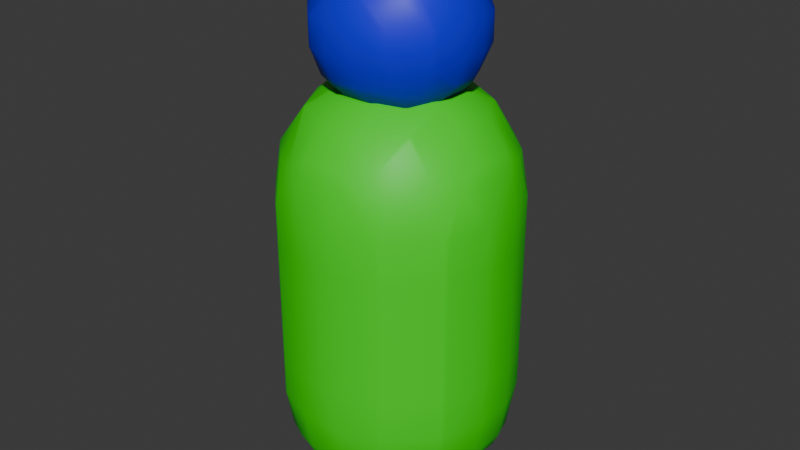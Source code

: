 # Source: worker.blend  (saved by Blender 4.0.36; exported with 4.5.12 LTS)
import bpy
from mathutils import Matrix  # noqa: F401  (used for matrix-valued properties, if any)

bpy.ops.wm.read_factory_settings(use_empty=True)
scene = bpy.context.scene
scene.name = 'Scene'

# ---- collections
col_collection = bpy.data.collections.new('Collection'); scene.collection.children.link(col_collection)

# ---- materials (node trees are filled in below, after node groups)
mat_head = bpy.data.materials.new('Head')
mat_head.use_transparent_shadow = False
mat_body = bpy.data.materials.new('Body')
mat_body.use_transparent_shadow = False

# ---- material node trees
mat_head.use_nodes = True; mat_head.node_tree.nodes.clear()
_N = mat_head.node_tree.nodes; _L = mat_head.node_tree.links
n0 = _N.new('ShaderNodeBsdfPrincipled'); n0.name = 'Principled BSDF'; n0.location = (10, 300)
n0.inputs[0].default_value = (0.00479, 0.0, 0.8005, 1.0)
n0.inputs[3].default_value = 1.45
n1 = _N.new('ShaderNodeOutputMaterial'); n1.name = 'Material Output'; n1.location = (300, 300)
_L.new(n0.outputs[0], n1.inputs[0])
n1.is_active_output = True
mat_body.use_nodes = True; mat_body.node_tree.nodes.clear()
_N = mat_body.node_tree.nodes; _L = mat_body.node_tree.links
n0 = _N.new('ShaderNodeBsdfPrincipled'); n0.name = 'Principled BSDF'; n0.location = (10, 300)
n0.inputs[0].default_value = (0.01501, 0.8002, 0.0, 1.0)
n0.inputs[3].default_value = 1.45
n1 = _N.new('ShaderNodeOutputMaterial'); n1.name = 'Material Output'; n1.location = (300, 300)
_L.new(n0.outputs[0], n1.inputs[0])
n1.is_active_output = True

# ---- world
world_world = bpy.data.worlds.new('World'); scene.world = world_world
world_world.use_nodes = True; world_world.node_tree.nodes.clear()
_N = world_world.node_tree.nodes; _L = world_world.node_tree.links
n0 = _N.new('ShaderNodeOutputWorld'); n0.name = 'World Output'; n0.location = (300, 300)
n1 = _N.new('ShaderNodeBackground'); n1.name = 'Background'; n1.location = (10, 300)
n1.inputs[0].default_value = (0.05088, 0.05088, 0.05088, 1.0)
_L.new(n1.outputs[0], n0.inputs[0])
n0.is_active_output = True
world_world.color = (0.05088, 0.05088, 0.05088)
world_world.use_sun_shadow = False
world_world.sun_shadow_jitter_overblur = 0.0

# ---- meshes
me_mesh_001 = bpy.data.meshes.new('Mesh.001')
me_mesh_001.from_pydata([(0.6, 0.6, 0.7759), (0.6, 0.7759, 0.6), (0.7759, 0.6, 0.6), (0.6, 0.9608, 0.2), (0.9608, 0.6, 0.2), (0.6, 0.9608, -0.2), (0.9608, 0.6, -0.2), (1.0, 0.5302, -0.2), (1.0, 0.5302, 0.2), (1.115, 0.2, -0.2), (1.115, 0.2, 0.2), (1.0, 0.2, -0.5302), (1.0, -0.2, -0.5302), (1.115, -0.2, -0.2), (1.0, -0.5302, -0.2), (1.0, -0.5302, 0.2), (1.115, -0.2, 0.2), (1.0, -0.2, 0.5302), (1.0, 0.2, 0.5302), (0.9608, -0.2, 0.6), (0.9608, 0.2, 0.6), (0.6, -0.2, 0.9608), (0.6, 0.2, 0.9608), (0.5302, -0.2, 1.0), (0.5302, 0.2, 1.0), (0.2, -0.2, 1.115), (0.2, 0.2, 1.115), (0.2, -0.5302, 1.0), (-0.2, -0.2, 1.115), (-0.2, -0.5302, 1.0), (-0.2, -0.6, 0.9608), (0.2, -0.6, 0.9608), (0.2, -0.9608, 0.6), (-0.2, -0.9608, 0.6), (-0.2, -1.0, 0.5302), (0.2, -1.0, 0.5302), (0.2, -1.115, 0.2), (-0.2, -1.115, 0.2), (-0.2, -1.115, -0.2), (0.2, -1.115, -0.2), (-0.2, -1.0, -0.5302), (0.2, -1.0, -0.5302), (0.2, -0.9608, -0.6), (-0.2, -0.9608, -0.6), (-0.2, -0.6, -0.9608), (0.2, -0.6, -0.9608), (0.2, -0.5302, -1.0), (-0.2, -0.5302, -1.0), (-0.2, -0.2, -1.115), (0.2, -0.2, -1.115), (0.2, 0.2, -1.115), (-0.2, 0.2, -1.115), (0.2, 0.5302, -1.0), (-0.2, 0.5302, -1.0), (-0.2, 0.6, -0.9608), (0.2, 0.6, -0.9608), (0.2, 0.9608, -0.6), (-0.2, 0.9608, -0.6), (-0.2, 1.0, -0.5302), (0.2, 1.0, -0.5302), (0.2, 1.115, -0.2), (-0.2, 1.115, -0.2), (0.2, 1.115, 0.2), (-0.2, 1.115, 0.2), (-0.2, 1.0, 0.5302), (0.2, 1.0, 0.5302), (0.2, 0.9608, 0.6), (-0.2, 0.9608, 0.6), (-0.2, 0.6, 0.9608), (0.2, 0.6, 0.9608), (0.2, 0.5302, 1.0), (-0.2, 0.5302, 1.0), (-0.2, 0.2, 1.115), (-0.5302, 0.2, 1.0), (-0.5302, -0.2, 1.0), (-0.6, -0.2, 0.9608), (-0.6, 0.2, 0.9608), (-0.9608, -0.2, 0.6), (-0.9608, 0.2, 0.6), (-1.0, -0.2, 0.5302), (-1.0, 0.2, 0.5302), (-1.0, 0.5302, 0.2), (-0.9608, 0.6, 0.2), (-0.7759, 0.6, 0.6), (-1.0, 0.5302, -0.2), (-0.9608, 0.6, -0.2), (-1.0, 0.2, -0.5302), (-0.9608, 0.2, -0.6), (-0.7759, 0.6, -0.6), (-0.6, 0.7759, -0.6), (-0.6, 0.9608, -0.2), (-0.6, 0.6, -0.7759), (-1.0, -0.2, -0.5302), (-0.9608, -0.2, -0.6), (-0.6, -0.2, -0.9608), (-0.6, 0.2, -0.9608), (-0.6, -0.6, -0.7759), (-0.7759, -0.6, -0.6), (-0.5302, -0.2, -1.0), (-0.5302, 0.2, -1.0), (-1.0, -0.5302, -0.2), (-0.9608, -0.6, -0.2), (-1.0, -0.5302, 0.2), (-0.9608, -0.6, 0.2), (-0.6, -0.9608, -0.2), (-0.6, -0.9608, 0.2), (-0.5302, -1.0, 0.2), (-0.5302, -1.0, -0.2), (-1.115, -0.2, -0.2), (-1.115, -0.2, 0.2), (-1.115, 0.2, -0.2), (-1.115, 0.2, 0.2), (-0.6, -0.7759, -0.6), (-0.6, 0.9608, 0.2), (-0.5302, 1.0, -0.2), (-0.5302, 1.0, 0.2), (-0.6, 0.7759, 0.6), (-0.6, 0.6, 0.7759), (-0.7759, -0.6, 0.6), (-0.6, -0.6, 0.7759), (-0.6, -0.7759, 0.6), (0.5302, 1.0, -0.2), (0.5302, 1.0, 0.2), (0.6, 0.6, -0.7759), (0.6, 0.7759, -0.6), (0.7759, 0.6, -0.6), (0.6, 0.2, -0.9608), (0.9608, 0.2, -0.6), (0.6, -0.2, -0.9608), (0.9608, -0.2, -0.6), (0.6, -0.6, -0.7759), (0.7759, -0.6, -0.6), (0.6, -0.7759, -0.6), (0.6, -0.9608, -0.2), (0.9608, -0.6, -0.2), (0.6, -0.9608, 0.2), (0.9608, -0.6, 0.2), (0.6, -0.7759, 0.6), (0.7759, -0.6, 0.6), (0.6, -0.6, 0.7759), (0.5302, -1.0, -0.2), (0.5302, -1.0, 0.2), (0.5302, 0.2, -1.0), (0.5302, -0.2, -1.0), (1.402, 0.8571, -4.461), (0.8571, 1.402, -4.461), (0.8571, 1.402, -5.033), (1.402, 0.8571, -5.033), (0.8095, 1.429, -4.461), (0.8095, 1.429, -5.033), (0.2857, 1.619, -4.461), (0.2857, 1.619, -5.033), (-0.2857, 1.619, -4.461), (-0.2857, 1.619, -5.033), (-0.8095, 1.429, -4.461), (-0.8095, 1.429, -5.033), (-0.5751, 1.429, -5.604), (-0.2857, 1.514, -5.604), (-0.8571, 1.402, -5.033), (-0.8571, 1.28, -5.604), (-1.402, 0.8571, -5.033), (-1.28, 0.8571, -5.604), (-1.429, 0.8095, -5.033), (-1.429, 0.5751, -5.604), (-1.619, 0.2857, -5.033), (-1.514, 0.2857, -5.604), (-1.619, -0.2857, -5.033), (-1.514, -0.2857, -5.604), (-1.429, -0.8095, -5.033), (-1.429, -0.5751, -5.604), (-1.402, -0.8571, -5.033), (-1.28, -0.8571, -5.604), (-0.8571, -0.8571, -6.141), (-0.8571, -0.8095, -6.176), (-1.145, -0.2857, -6.176), (-1.429, -0.2857, -5.79), (-0.8095, -0.8571, -6.176), (-0.5751, -1.429, -5.604), (-0.2857, -1.429, -5.79), (-0.2857, -1.145, -6.176), (-0.8571, -1.28, -5.604), (0.2857, -1.429, -5.79), (0.2857, -1.145, -6.176), (0.5751, -1.429, -5.604), (0.8571, -1.28, -5.604), (0.8571, -0.8571, -6.141), (0.8095, -0.8571, -6.176), (1.28, -0.8571, -5.604), (1.429, -0.5751, -5.604), (1.429, -0.2857, -5.79), (1.145, -0.2857, -6.176), (0.8571, -0.8095, -6.176), (1.514, -0.2857, -5.604), (1.514, 0.2857, -5.604), (1.429, 0.2857, -5.79), (1.429, 0.5751, -5.604), (1.28, 0.8571, -5.604), (0.8571, 0.8571, -6.141), (0.8571, 0.8095, -6.176), (1.145, 0.2857, -6.176), (0.8095, 0.8571, -6.176), (0.5751, 1.429, -5.604), (0.2857, 1.429, -5.79), (0.2857, 1.145, -6.176), (0.8571, 1.28, -5.604), (-0.2857, 1.145, -6.176), (-0.2857, 1.429, -5.79), (0.2857, 1.514, -5.604), (-0.2857, 0.8571, -6.405), (0.2857, 0.8571, -6.405), (-0.8095, 0.8571, -6.176), (-0.8571, 0.8095, -6.176), (-0.8571, 0.2857, -6.405), (-0.2857, 0.2857, -6.626), (-1.145, 0.2857, -6.176), (-0.8571, -0.2857, -6.405), (-0.2857, -0.2857, -6.626), (0.2857, -0.2857, -6.626), (0.2857, 0.2857, -6.626), (0.8571, -0.2857, -6.405), (0.8571, 0.2857, -6.405), (0.2857, -0.8571, -6.405), (-0.2857, -0.8571, -6.405), (-0.8571, 0.8571, -6.141), (1.429, 0.8095, -5.033), (1.619, -0.2857, -5.033), (1.619, 0.2857, -5.033), (1.619, -0.2857, -4.461), (1.619, 0.2857, -4.461), (1.429, 0.8095, -4.461), (1.429, -0.8095, -5.033), (1.429, -0.8095, -4.461), (1.619, -0.2857, -3.89), (1.429, -0.8095, -3.89), (1.619, -0.2857, -3.318), (1.429, -0.8095, -3.318), (1.402, -0.8571, -3.318), (1.402, -0.8571, -3.89), (0.8571, -1.402, -3.89), (0.8571, -1.402, -3.318), (0.8095, -1.429, -3.318), (0.8095, -1.429, -3.89), (0.2857, -1.619, -3.89), (0.2857, -1.619, -3.318), (-0.2857, -1.619, -3.318), (-0.2857, -1.619, -3.89), (-0.8095, -1.429, -3.318), (-0.8095, -1.429, -3.89), (-0.8571, -1.402, -3.89), (-0.8571, -1.402, -3.318), (-1.402, -0.8571, -3.318), (-1.402, -0.8571, -3.89), (-1.429, -0.8095, -3.89), (-1.429, -0.8095, -3.318), (-1.619, -0.2857, -3.318), (-1.619, -0.2857, -3.89), (-1.619, 0.2857, -3.89), (-1.619, 0.2857, -3.318), (-1.429, 0.8095, -3.89), (-1.429, 0.8095, -3.318), (-1.402, 0.8571, -3.318), (-1.402, 0.8571, -3.89), (-0.8571, 1.402, -3.89), (-0.8571, 1.402, -3.318), (-0.8095, 1.429, -3.318), (-0.8095, 1.429, -3.89), (-0.2857, 1.619, -3.89), (-0.2857, 1.619, -3.318), (0.2857, 1.619, -3.89), (0.2857, 1.619, -3.318), (0.8095, 1.429, -3.318), (0.8095, 1.429, -3.89), (0.8571, 1.402, -3.89), (0.8571, 1.402, -3.318), (1.402, 0.8571, -3.318), (1.402, 0.8571, -3.89), (1.429, 0.8095, -3.89), (1.429, 0.8095, -3.318), (1.619, 0.2857, -3.318), (1.619, 0.2857, -3.89), (1.619, 0.2857, -2.747), (1.429, 0.8095, -2.747), (1.619, -0.2857, -2.747), (1.619, -0.2857, -2.176), (1.619, 0.2857, -2.176), (1.429, -0.8095, -2.747), (1.429, -0.8095, -2.176), (1.402, -0.8571, -2.176), (1.402, -0.8571, -2.747), (0.8571, -1.402, -2.747), (0.8571, -1.402, -2.176), (0.8095, -1.429, -2.176), (0.8095, -1.429, -2.747), (0.2857, -1.619, -2.747), (0.2857, -1.619, -2.176), (-0.2857, -1.619, -2.176), (-0.2857, -1.619, -2.747), (-0.8095, -1.429, -2.176), (-0.8095, -1.429, -2.747), (-0.8571, -1.402, -2.747), (-0.8571, -1.402, -2.176), (-0.5751, -1.429, -1.604), (-0.8571, -1.28, -1.604), (-1.28, -0.8571, -1.604), (-1.402, -0.8571, -2.176), (-1.429, -0.8095, -2.176), (-1.429, -0.5751, -1.604), (-1.514, -0.2857, -1.604), (-1.619, -0.2857, -2.176), (-1.619, 0.2857, -2.176), (-1.514, 0.2857, -1.604), (-1.619, -0.2857, -2.747), (-1.619, 0.2857, -2.747), (-1.429, 0.8095, -2.747), (-1.429, 0.8095, -2.176), (-1.402, 0.8571, -2.176), (-1.402, 0.8571, -2.747), (-0.8571, 1.402, -2.747), (-0.8571, 1.402, -2.176), (-0.8095, 1.429, -2.176), (-0.8095, 1.429, -2.747), (-0.2857, 1.619, -2.747), (-0.2857, 1.619, -2.176), (0.2857, 1.619, -2.747), (0.2857, 1.619, -2.176), (-0.2857, 1.514, -1.604), (0.2857, 1.514, -1.604), (0.5751, 1.429, -1.604), (0.8095, 1.429, -2.176), (0.8571, 1.402, -2.176), (0.8571, 1.28, -1.604), (1.28, 0.8571, -1.604), (1.402, 0.8571, -2.176), (1.429, 0.8095, -2.176), (1.429, 0.5751, -1.604), (1.514, 0.2857, -1.604), (1.429, 0.2857, -1.418), (1.514, -0.2857, -1.604), (1.429, -0.2857, -1.418), (1.145, -0.2857, -1.033), (1.145, 0.2857, -1.033), (1.429, -0.5751, -1.604), (1.28, -0.8571, -1.604), (0.8571, -0.8571, -1.067), (0.8571, -0.8095, -1.033), (0.8095, -0.8571, -1.033), (0.8571, -1.28, -1.604), (0.5751, -1.429, -1.604), (0.2857, -1.429, -1.418), (0.2857, -1.145, -1.033), (-0.2857, -1.145, -1.033), (-0.2857, -1.429, -1.418), (-0.2857, -1.514, -1.604), (0.2857, -1.514, -1.604), (-0.2857, -0.8571, -0.8031), (0.2857, -0.8571, -0.8031), (-0.8095, -0.8571, -1.033), (-0.8571, -0.8095, -1.033), (-0.8571, -0.2857, -0.8031), (-0.2857, -0.2857, -0.5826), (-1.145, -0.2857, -1.033), (-1.145, 0.2857, -1.033), (-0.8571, 0.2857, -0.8031), (-0.8571, 0.8095, -1.033), (-0.8095, 0.8571, -1.033), (-0.2857, 0.8571, -0.8031), (-0.2857, 0.2857, -0.5826), (0.2857, 0.8571, -0.8031), (0.2857, 0.2857, -0.5826), (-0.2857, 1.145, -1.033), (0.2857, 1.145, -1.033), (0.8095, 0.8571, -1.033), (-0.2857, 1.429, -1.418), (0.2857, 1.429, -1.418), (-0.8571, 0.8571, -1.067), (-0.8571, 1.28, -1.604), (-0.5751, 1.429, -1.604), (-1.28, 0.8571, -1.604), (0.2857, -0.2857, -0.5826), (0.8571, 0.2857, -0.8031), (0.8571, -0.2857, -0.8031), (-1.429, 0.2857, -1.418), (-1.429, 0.5751, -1.604), (-1.429, -0.2857, -1.418), (-0.8571, -0.8571, -1.067), (0.8571, 0.8095, -1.033), (1.402, 0.8571, -2.747), (0.8571, 0.8571, -1.067), (0.8571, 1.402, -2.747), (0.8095, 1.429, -2.747), (-1.429, -0.8095, -2.747), (-1.402, -0.8571, -2.747), (-1.402, 0.8571, -4.461), (-0.8571, 1.402, -4.461), (-1.429, 0.8095, -4.461), (-1.619, -0.2857, -4.461), (-1.619, 0.2857, -4.461), (-1.429, -0.8095, -4.461), (-1.402, -0.8571, -4.461), (-0.8095, -1.429, -4.461), (-0.8571, -1.402, -4.461), (-0.8095, -1.429, -5.033), (-0.8571, -1.402, -5.033), (-0.2857, -1.619, -4.461), (-0.2857, -1.619, -5.033), (0.2857, -1.619, -4.461), (0.2857, -1.619, -5.033), (0.8095, -1.429, -4.461), (0.8095, -1.429, -5.033), (0.8571, -1.402, -4.461), (0.8571, -1.402, -5.033), (1.402, -0.8571, -4.461), (1.402, -0.8571, -5.033), (0.2857, -1.514, -5.604), (-0.2857, -1.514, -5.604), (-1.429, 0.2857, -5.79)], [], [(2, 1, 0), (1, 2, 4, 3), (3, 4, 6, 5), (6, 4, 8, 7), (8, 10, 9, 7), (7, 9, 11), (11, 9, 13, 12), (13, 14, 12), (13, 16, 15, 14), (15, 16, 17), (16, 10, 18, 17), (18, 20, 19, 17), (19, 20, 22, 21), (22, 24, 23, 21), (23, 24, 26, 25), (27, 23, 25), (29, 27, 25, 28), (31, 27, 29, 30), (33, 32, 31, 30), (35, 32, 33, 34), (37, 36, 35, 34), (39, 36, 37, 38), (41, 39, 38, 40), (43, 42, 41, 40), (45, 42, 43, 44), (47, 46, 45, 44), (49, 46, 47, 48), (51, 50, 49, 48), (53, 52, 50, 51), (55, 52, 53, 54), (57, 56, 55, 54), (59, 56, 57, 58), (61, 60, 59, 58), (63, 62, 60, 61), (65, 62, 63, 64), (67, 66, 65, 64), (69, 66, 67, 68), (71, 70, 69, 68), (26, 70, 71, 72), (71, 73, 72), (72, 73, 74, 28), (74, 73, 76, 75), (76, 78, 77, 75), (77, 78, 80, 79), (83, 82, 81, 80), (78, 83, 80), (81, 82, 85, 84), (85, 88, 87, 86), (84, 85, 86), (88, 85, 90, 89), (88, 89, 91), (86, 87, 93, 92), (93, 87, 95, 94), (97, 93, 94, 96), (95, 99, 98, 94), (97, 101, 100, 92), (93, 97, 92), (101, 103, 102, 100), (105, 103, 101, 104), (107, 106, 105, 104), (102, 109, 108, 100), (109, 102, 79), (109, 111, 110, 108), (104, 101, 97, 112), (100, 108, 92), (108, 110, 86, 92), (110, 84, 86), (85, 82, 113, 90), (113, 115, 114, 90), (110, 111, 81, 84), (82, 83, 116, 113), (116, 83, 117), (103, 118, 77, 79), (102, 103, 79), (80, 111, 109, 79), (117, 83, 78, 76), (75, 77, 118, 119), (118, 120, 119), (63, 115, 64), (62, 122, 121, 60), (114, 115, 63, 61), (60, 121, 59), (114, 61, 58), (56, 124, 123, 55), (124, 125, 123), (123, 125, 127, 126), (126, 127, 129, 128), (128, 129, 131, 130), (131, 132, 130), (131, 134, 133, 132), (134, 136, 135, 133), (136, 138, 137, 135), (137, 138, 139), (135, 141, 140, 133), (143, 142, 126, 128), (89, 57, 54, 91), (126, 142, 52, 55), (123, 126, 55), (54, 53, 99, 95), (91, 54, 95), (99, 53, 51), (50, 142, 143, 49), (98, 99, 51, 48), (143, 46, 49), (47, 98, 48), (143, 128, 130, 45), (46, 143, 45), (98, 47, 44, 96), (94, 98, 96), (44, 43, 112, 96), (132, 133, 140, 41), (42, 132, 41), (40, 107, 104, 112), (43, 40, 112), (140, 39, 41), (38, 107, 40), (140, 141, 36, 39), (37, 106, 107, 38), (106, 37, 34), (135, 137, 32, 35), (141, 135, 35), (34, 33, 120, 105), (106, 34, 105), (32, 137, 139, 31), (120, 33, 30, 119), (74, 29, 28), (25, 26, 72, 28), (24, 22, 0, 69), (70, 24, 69), (15, 136, 134, 14), (129, 127, 11, 12), (9, 10, 16, 13), (121, 122, 3, 5), (4, 2, 20, 18), (8, 4, 18), (1, 3, 122, 65), (66, 1, 65), (5, 6, 125, 124), (20, 2, 0, 22), (10, 8, 18), (125, 6, 7, 11), (127, 125, 11), (138, 19, 21, 139), (138, 136, 15, 17), (19, 138, 17), (134, 131, 129, 12), (14, 134, 12), (0, 1, 66, 69), (122, 62, 65), (5, 124, 56, 59), (121, 5, 59), (24, 70, 26), (52, 142, 50), (21, 23, 27, 31), (139, 21, 31), (36, 141, 35), (130, 132, 42, 45), (68, 67, 116, 117), (67, 64, 115, 113), (116, 67, 113), (114, 58, 57, 89), (90, 114, 89), (71, 68, 117, 76), (73, 71, 76), (81, 111, 80), (87, 88, 91, 95), (29, 74, 75, 119), (30, 29, 119), (120, 118, 103, 105), (112, 97, 96), (147, 146, 145, 144), (145, 146, 149, 148), (149, 151, 150, 148), (150, 151, 153, 152), (152, 153, 155, 154), (153, 157, 156, 155), (156, 159, 158, 155), (158, 159, 161, 160), (161, 163, 162, 160), (162, 163, 165, 164), (164, 165, 167, 166), (167, 169, 168, 166), (168, 169, 171, 170), (174, 173, 172, 171), (169, 175, 174, 171), (172, 173, 176), (176, 179, 178, 177), (180, 172, 176, 177), (182, 181, 178, 179), (186, 185, 184, 183), (181, 182, 186, 183), (184, 185, 187), (190, 189, 188, 187), (185, 191, 190, 187), (188, 189, 192), (189, 194, 193, 192), (194, 195, 193), (199, 198, 197, 196), (195, 194, 199, 196), (197, 198, 200), (200, 203, 202, 201), (204, 197, 200, 201), (206, 202, 203, 205), (207, 202, 206, 157), (203, 209, 208, 205), (205, 208, 210), (213, 212, 211, 210), (208, 213, 210), (211, 212, 214), (214, 212, 215, 174), (212, 213, 216, 215), (213, 218, 217, 216), (218, 220, 219, 217), (219, 220, 199, 190), (217, 219, 191, 186), (221, 217, 186), (216, 217, 221, 222), (211, 223, 210), (208, 209, 218, 213), (202, 207, 201), (209, 203, 200), (197, 204, 196), (220, 198, 199), (224, 195, 196, 147), (192, 193, 226, 225), (225, 226, 228, 227), (226, 224, 229, 228), (231, 230, 225, 227), (233, 231, 227, 232), (235, 233, 232, 234), (237, 233, 235, 236), (239, 238, 237, 236), (241, 238, 239, 240), (243, 242, 241, 240), (245, 242, 243, 244), (247, 245, 244, 246), (249, 248, 247, 246), (251, 248, 249, 250), (253, 252, 251, 250), (255, 252, 253, 254), (257, 256, 255, 254), (259, 258, 256, 257), (261, 258, 259, 260), (263, 262, 261, 260), (265, 262, 263, 264), (267, 266, 265, 264), (269, 268, 266, 267), (271, 268, 269, 270), (273, 272, 271, 270), (275, 272, 273, 274), (277, 276, 275, 274), (279, 276, 277, 278), (278, 277, 281, 280), (234, 278, 280, 282), (282, 280, 284, 283), (286, 285, 282, 283), (288, 285, 286, 287), (290, 289, 288, 287), (292, 289, 290, 291), (294, 293, 292, 291), (296, 293, 294, 295), (298, 296, 295, 297), (300, 299, 298, 297), (302, 300, 297, 301), (304, 300, 302, 303), (306, 305, 304, 303), (308, 305, 306, 307), (310, 309, 308, 307), (309, 312, 311, 308), (314, 313, 312, 309), (316, 313, 314, 315), (318, 317, 316, 315), (320, 317, 318, 319), (322, 321, 320, 319), (324, 323, 321, 322), (326, 324, 322, 325), (328, 324, 326, 327), (330, 329, 328, 327), (332, 329, 330, 331), (334, 333, 332, 331), (284, 333, 334, 335), (334, 336, 335), (335, 336, 338, 337), (338, 336, 340, 339), (342, 341, 338, 339), (344, 343, 342, 339), (343, 344, 345), (347, 346, 343, 345), (349, 348, 347, 345), (351, 348, 349, 350), (353, 348, 351, 352), (352, 351, 301), (349, 355, 354, 350), (350, 354, 356), (359, 358, 357, 356), (354, 359, 356), (357, 358, 360), (358, 362, 361, 360), (362, 363, 361), (362, 366, 365, 364), (363, 362, 364), (368, 367, 365, 366), (365, 367, 370, 369), (370, 367, 371), (370, 373, 372, 369), (376, 375, 374, 364), (369, 372, 376, 364), (374, 375, 377), (372, 325, 376), (378, 368, 366, 359), (380, 379, 368, 378), (365, 369, 364), (374, 363, 364), (377, 382, 381, 361), (363, 374, 377, 361), (381, 382, 310), (361, 381, 383, 360), (359, 366, 362, 358), (357, 384, 356), (355, 378, 359, 354), (348, 353, 347), (355, 349, 345), (380, 378, 355, 345), (344, 380, 345), (343, 346, 342), (380, 344, 339), (340, 379, 380, 339), (385, 379, 340), (338, 341, 337), (333, 281, 386, 332), (331, 387, 385, 340), (336, 334, 331, 340), (385, 387, 371), (386, 388, 329, 332), (330, 387, 331), (329, 388, 389, 328), (327, 373, 370, 371), (387, 330, 327, 371), (326, 373, 327), (372, 373, 326, 325), (325, 322, 319, 376), (319, 318, 375, 376), (375, 318, 315, 377), (315, 314, 382, 377), (383, 381, 310, 307), (311, 390, 305, 308), (306, 383, 307), (305, 390, 391, 304), (303, 384, 357, 360), (383, 306, 303, 360), (302, 384, 303), (301, 351, 350, 356), (384, 302, 301, 356), (297, 295, 352, 301), (295, 294, 353, 352), (291, 290, 346, 347), (346, 290, 287, 342), (287, 286, 341, 342), (341, 286, 283, 337), (283, 284, 335, 337), (276, 229, 144, 275), (281, 277, 274, 386), (388, 273, 270, 389), (270, 269, 323, 389), (323, 269, 267, 321), (321, 267, 264, 320), (262, 393, 392, 261), (317, 263, 260, 316), (392, 394, 258, 261), (260, 259, 313, 316), (313, 259, 257, 312), (256, 396, 395, 255), (312, 257, 254, 311), (395, 397, 252, 255), (254, 253, 390, 311), (252, 397, 398, 251), (390, 253, 250, 391), (250, 249, 299, 391), (248, 400, 399, 247), (400, 402, 401, 399), (170, 402, 400, 398), (401, 404, 403, 399), (404, 406, 405, 403), (405, 406, 408, 407), (408, 410, 409, 407), (409, 410, 412, 411), (406, 413, 183, 408), (414, 413, 406, 404), (177, 414, 404, 401), (299, 249, 246, 298), (399, 403, 245, 247), (246, 244, 296, 298), (403, 405, 242, 245), (244, 243, 293, 296), (293, 243, 240, 292), (407, 409, 238, 241), (240, 239, 289, 292), (238, 409, 411, 237), (289, 239, 236, 288), (232, 279, 278, 234), (285, 235, 234, 282), (227, 228, 279, 232), (230, 188, 192, 225), (199, 194, 189, 190), (191, 219, 190), (187, 188, 230, 412), (410, 184, 187, 412), (191, 185, 186), (182, 221, 186), (183, 184, 410, 408), (178, 181, 413, 414), (222, 221, 182, 179), (178, 414, 177), (222, 179, 176), (402, 180, 177, 401), (215, 216, 222, 176), (173, 215, 176), (175, 415, 214, 174), (172, 180, 171), (215, 173, 174), (397, 168, 170, 398), (175, 169, 167), (166, 168, 397, 395), (165, 415, 175, 167), (396, 164, 166, 395), (394, 162, 164, 396), (214, 415, 163, 161), (223, 211, 214, 161), (160, 162, 394, 392), (159, 223, 161), (393, 158, 160, 392), (210, 223, 159, 156), (206, 205, 210, 156), (157, 206, 156), (266, 152, 154, 265), (151, 207, 157, 153), (268, 150, 152, 266), (146, 204, 201, 149), (272, 145, 148, 271), (229, 224, 147, 144), (196, 204, 146, 147), (201, 207, 151, 149), (155, 158, 393, 154), (193, 195, 224, 226), (220, 218, 209, 200), (198, 220, 200), (163, 415, 165), (412, 230, 231, 411), (413, 181, 183), (171, 180, 402, 170), (144, 145, 272, 275), (148, 150, 268, 271), (154, 393, 262, 265), (228, 229, 276, 279), (258, 394, 396, 256), (411, 231, 233, 237), (242, 405, 407, 241), (398, 400, 248, 251), (274, 273, 388, 386), (389, 323, 324, 328), (264, 263, 317, 320), (280, 281, 333, 284), (368, 379, 385, 371), (367, 368, 371), (382, 314, 309, 310), (236, 235, 285, 288), (353, 294, 291, 347), (391, 299, 300, 304)])
me_mesh_001.polygons.foreach_set('use_smooth', [True] * 468)
me_mesh_001.polygons.foreach_set('material_index', [0, 0, 0, 0, 0, 0, 0, 0, 0, 0, 0, 0, 0, 0, 0, 0, 0, 0, 0, 0, 0, 0, 0, 0, 0, 0, 0, 0, 0, 0, 0, 0, 0, 0, 0, 0, 0, 0, 0, 0, 0, 0, 0, 0, 0, 0, 0, 0, 0, 0, 0, 0, 0, 0, 0, 0, 0, 0, 0, 0, 0, 0, 0, 0, 0, 0, 0, 0, 0, 0, 0, 0, 0, 0, 0, 0, 0, 0, 0, 0, 0, 0, 0, 0, 0, 0, 0, 0, 0, 0, 0, 0, 0, 0, 0, 0, 0, 0, 0, 0, 0, 0, 0, 0, 0, 0, 0, 0, 0, 0, 0, 0, 0, 0, 0, 0, 0, 0, 0, 0, 0, 0, 0, 0, 0, 0, 0, 0, 0, 0, 0, 0, 0, 0, 0, 0, 0, 0, 0, 0, 0, 0, 0, 0, 0, 0, 0, 0, 0, 0, 0, 0, 0, 0, 0, 0, 0, 0, 0, 0, 0, 0, 0, 0, 0, 0, 0, 0, 0, 0, 1, 1, 1, 1, 1, 1, 1, 1, 1, 1, 1, 1, 1, 1, 1, 1, 1, 1, 1, 1, 1, 1, 1, 1, 1, 1, 1, 1, 1, 1, 1, 1, 1, 1, 1, 1, 1, 1, 1, 1, 1, 1, 1, 1, 1, 1, 1, 1, 1, 1, 1, 1, 1, 1, 1, 1, 1, 1, 1, 1, 1, 1, 1, 1, 1, 1, 1, 1, 1, 1, 1, 1, 1, 1, 1, 1, 1, 1, 1, 1, 1, 1, 1, 1, 1, 1, 1, 1, 1, 1, 1, 1, 1, 1, 1, 1, 1, 1, 1, 1, 1, 1, 1, 1, 1, 1, 1, 1, 1, 1, 1, 1, 1, 1, 1, 1, 1, 1, 1, 1, 1, 1, 1, 1, 1, 1, 1, 1, 1, 1, 1, 1, 1, 1, 1, 1, 1, 1, 1, 1, 1, 1, 1, 1, 1, 1, 1, 1, 1, 1, 1, 1, 1, 1, 1, 1, 1, 1, 1, 1, 1, 1, 1, 1, 1, 1, 1, 1, 1, 1, 1, 1, 1, 1, 1, 1, 1, 1, 1, 1, 1, 1, 1, 1, 1, 1, 1, 1, 1, 1, 1, 1, 1, 1, 1, 1, 1, 1, 1, 1, 1, 1, 1, 1, 1, 1, 1, 1, 1, 1, 1, 1, 1, 1, 1, 1, 1, 1, 1, 1, 1, 1, 1, 1, 1, 1, 1, 1, 1, 1, 1, 1, 1, 1, 1, 1, 1, 1, 1, 1, 1, 1, 1, 1, 1, 1, 1, 1, 1, 1, 1, 1, 1, 1, 1, 1, 1, 1, 1, 1, 1, 1, 1, 1, 1, 1, 1, 1, 1, 1, 1, 1, 1, 1, 1, 1, 1, 1, 1, 1, 1, 1, 1, 1, 1, 1, 1, 1, 1, 1, 1, 1, 1, 1, 1, 1, 1, 1])
me_mesh_001.materials.append(mat_head)
me_mesh_001.materials.append(mat_body)
me_mesh_001.update()

# ---- objects
ob_builder = bpy.data.objects.new('Builder', me_mesh_001)

# ---- transforms, parenting, visibility, modifiers, constraints
ob_builder.location = (0.0, 0.0, 2.261)
ob_builder.scale = (0.35, 0.35, 0.35)

# ---- collection membership
col_collection.objects.link(ob_builder)

# ---- scene / render settings (as saved in the file)
scene.frame_start = 1; scene.frame_end = 250; scene.frame_set(1)
scene.render.engine = 'BLENDER_EEVEE_NEXT'
scene.cycles.sampling_pattern = 'TABULATED_SOBOL'
bpy.context.view_layer.update()

# ---- added for rendering (the .blend has no active camera and no usable light): camera, sun
cam_auto = bpy.data.cameras.new('AutoCamera')
cam_auto.lens = 50.0
cam_auto.sensor_width = 36.0
cam_auto.clip_end = 1000.0
ob_auto_camera = bpy.data.objects.new('AutoCamera', cam_auto)
scene.collection.objects.link(ob_auto_camera)
ob_auto_camera.location = (2.9125, -3.495, 3.6271)
ob_auto_camera.rotation_euler = (1.09748, -7.21219e-08, 0.694738)
scene.camera = ob_auto_camera
light_auto_sun = bpy.data.lights.new('AutoSun', 'SUN')
light_auto_sun.energy = 3.0
light_auto_sun.angle = 0.0523599
ob_auto_sun = bpy.data.objects.new('AutoSun', light_auto_sun)
scene.collection.objects.link(ob_auto_sun)
ob_auto_sun.rotation_euler = (0.872665, 0.174533, 0.523599)
bpy.context.view_layer.update()
